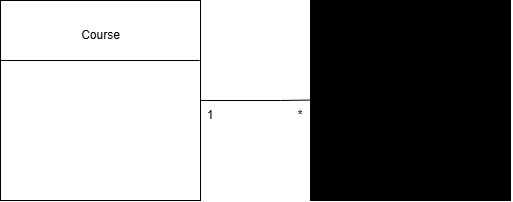

The diagram above was exported from draw.io. Its source (the exported page's mxGraphModel, read from the mxfile embedded in the PNG):
<mxGraphModel dx="774" dy="497" grid="0" gridSize="10" guides="1" tooltips="1" connect="1" arrows="1" fold="1" page="0" pageScale="1" pageWidth="827" pageHeight="1169" background="light-dark(#FFFFFF,#FFFFFF)" math="0" shadow="0">
  <root>
    <mxCell id="WIyWlLk6GJQsqaUBKTNV-0" />
    <mxCell id="WIyWlLk6GJQsqaUBKTNV-1" parent="WIyWlLk6GJQsqaUBKTNV-0" />
    <mxCell id="Kn2lnCJL5hfTmG0PB80w-1" parent="WIyWlLk6GJQsqaUBKTNV-1" style="whiteSpace=wrap;html=1;aspect=fixed;fontColor=light-dark(#000000,#0F0F0F);fillColor=light-dark(#FFFFFF,#FFFFFF);strokeColor=light-dark(#000000,#0F0F0F);" value="" vertex="1">
      <mxGeometry height="200" width="200" x="260" y="100" as="geometry" />
    </mxCell>
    <mxCell id="Kn2lnCJL5hfTmG0PB80w-4" parent="WIyWlLk6GJQsqaUBKTNV-1" style="text;html=1;whiteSpace=wrap;strokeColor=none;fillColor=none;align=center;verticalAlign=middle;rounded=0;fontColor=light-dark(#000000,#0F0F0F);" value="Course" vertex="1">
      <mxGeometry height="50" width="95" x="312.5" y="110" as="geometry" />
    </mxCell>
    <mxCell id="Kn2lnCJL5hfTmG0PB80w-6" parent="WIyWlLk6GJQsqaUBKTNV-1" style="whiteSpace=wrap;html=1;aspect=fixed;fillColor=light-dark(#000000,#FFFFFF);strokeColor=light-dark(#000000,#000000);" value="" vertex="1">
      <mxGeometry height="200" width="200" x="570" y="100" as="geometry" />
    </mxCell>
    <mxCell id="Kn2lnCJL5hfTmG0PB80w-8" edge="1" parent="WIyWlLk6GJQsqaUBKTNV-1" source="Kn2lnCJL5hfTmG0PB80w-1" style="edgeStyle=orthogonalEdgeStyle;shape=wire;rounded=0;orthogonalLoop=1;jettySize=auto;html=1;innerLoopWaypoints=1;exitX=0;exitY=0.25;exitDx=0;exitDy=0;entryX=0.996;entryY=0.3;entryDx=0;entryDy=0;dashed=1;fontFamily=Helvetica;fontSize=12;fontColor=light-dark(#000000,#0F0F0F);labelBackgroundColor=none;entryPerimeter=0;endArrow=none;endFill=0;strokeColor=light-dark(#000000,#0F0F0F);" target="Kn2lnCJL5hfTmG0PB80w-1">
      <mxGeometry relative="1" as="geometry">
        <Array as="points">
          <mxPoint x="260" y="160" />
        </Array>
      </mxGeometry>
    </mxCell>
    <mxCell id="Kn2lnCJL5hfTmG0PB80w-9" edge="1" parent="WIyWlLk6GJQsqaUBKTNV-1" source="Kn2lnCJL5hfTmG0PB80w-6" style="edgeStyle=orthogonalEdgeStyle;shape=wire;rounded=0;orthogonalLoop=1;jettySize=auto;html=1;innerLoopWaypoints=1;exitX=0;exitY=0.25;exitDx=0;exitDy=0;entryX=1;entryY=0.25;entryDx=0;entryDy=0;dashed=1;fontFamily=Helvetica;fontSize=12;fontColor=light-dark(#000000,#000000);labelBackgroundColor=none;endArrow=none;endFill=0;strokeColor=light-dark(#000000,#0F0F0F);" target="Kn2lnCJL5hfTmG0PB80w-6">
      <mxGeometry relative="1" as="geometry">
        <Array as="points">
          <mxPoint x="570" y="160" />
          <mxPoint x="770" y="160" />
        </Array>
      </mxGeometry>
    </mxCell>
    <mxCell id="Kn2lnCJL5hfTmG0PB80w-10" parent="WIyWlLk6GJQsqaUBKTNV-1" style="text;html=1;whiteSpace=wrap;strokeColor=none;fillColor=none;align=center;verticalAlign=middle;rounded=0;fontColor=light-dark(#000000,#0F0F0F);" value="Student" vertex="1">
      <mxGeometry height="50" width="75" x="632.5" y="110" as="geometry" />
    </mxCell>
    <mxCell id="Kn2lnCJL5hfTmG0PB80w-11" edge="1" parent="WIyWlLk6GJQsqaUBKTNV-1" source="Kn2lnCJL5hfTmG0PB80w-1" style="edgeStyle=orthogonalEdgeStyle;shape=wire;rounded=0;orthogonalLoop=1;jettySize=auto;html=1;exitX=1;exitY=0.5;exitDx=0;exitDy=0;entryX=0.675;entryY=-0.015;entryDx=0;entryDy=0;dashed=1;fontFamily=Helvetica;fontSize=12;fontColor=light-dark(#000000,#000000);labelBackgroundColor=none;endArrow=none;endFill=0;entryPerimeter=0;strokeColor=light-dark(#000000,#0F0F0F);" target="Kn2lnCJL5hfTmG0PB80w-13">
      <mxGeometry relative="1" as="geometry">
        <Array as="points">
          <mxPoint x="540" y="200" />
        </Array>
      </mxGeometry>
    </mxCell>
    <mxCell id="Kn2lnCJL5hfTmG0PB80w-12" parent="WIyWlLk6GJQsqaUBKTNV-1" style="text;html=1;whiteSpace=wrap;strokeColor=none;fillColor=none;align=center;verticalAlign=middle;rounded=0;fontColor=light-dark(#000000,#0F0F0F);" value="1" vertex="1">
      <mxGeometry height="30" width="60" x="440" y="200" as="geometry" />
    </mxCell>
    <mxCell id="Kn2lnCJL5hfTmG0PB80w-13" parent="WIyWlLk6GJQsqaUBKTNV-1" style="text;html=1;whiteSpace=wrap;strokeColor=none;fillColor=none;align=center;verticalAlign=middle;rounded=0;fontColor=light-dark(#000000,#0F0F0F);" value="*" vertex="1">
      <mxGeometry height="30" width="60" x="530" y="200" as="geometry" />
    </mxCell>
  </root>
</mxGraphModel>